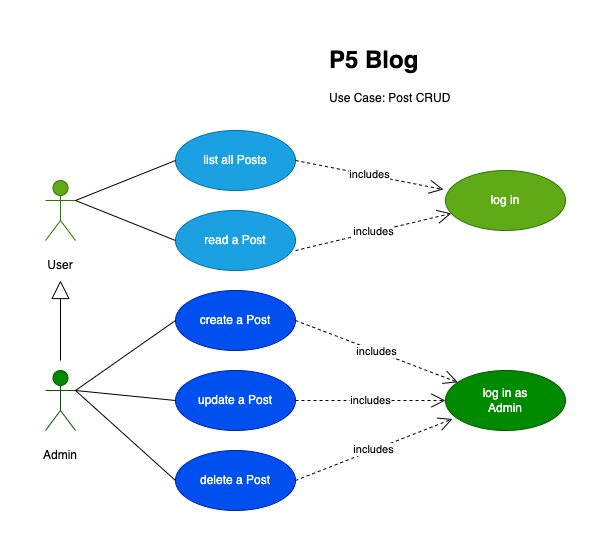

The diagram above was exported from draw.io. Its source (the exported page's mxGraphModel, read from the mxfile embedded in the PNG):
<mxGraphModel dx="946" dy="604" grid="1" gridSize="10" guides="1" tooltips="1" connect="1" arrows="1" fold="1" page="1" pageScale="1" pageWidth="827" pageHeight="1169" math="0" shadow="0">
  <root>
    <mxCell id="0" />
    <mxCell id="1" parent="0" />
    <mxCell id="KpME_ZWy3-ekmmWETHyW-1" value="Actor" style="shape=umlActor;verticalLabelPosition=bottom;verticalAlign=top;html=1;outlineConnect=0;fillColor=#60a917;fontColor=#ffffff;strokeColor=#2D7600;" vertex="1" parent="1">
      <mxGeometry x="70" y="160" width="30" height="60" as="geometry" />
    </mxCell>
    <mxCell id="KpME_ZWy3-ekmmWETHyW-2" value="&lt;h1&gt;P5 Blog&lt;/h1&gt;&lt;div&gt;Use Case: Post CRUD&lt;/div&gt;" style="text;html=1;strokeColor=none;fillColor=none;spacing=5;spacingTop=-20;whiteSpace=wrap;overflow=hidden;rounded=0;" vertex="1" parent="1">
      <mxGeometry x="349" y="20" width="141" height="80" as="geometry" />
    </mxCell>
    <mxCell id="KpME_ZWy3-ekmmWETHyW-3" value="User" style="text;html=1;strokeColor=none;fillColor=none;align=center;verticalAlign=middle;whiteSpace=wrap;rounded=0;" vertex="1" parent="1">
      <mxGeometry x="55" y="230" width="60" height="30" as="geometry" />
    </mxCell>
    <mxCell id="KpME_ZWy3-ekmmWETHyW-4" value="list all Posts" style="ellipse;whiteSpace=wrap;html=1;fillColor=#1ba1e2;fontColor=#ffffff;strokeColor=#006EAF;" vertex="1" parent="1">
      <mxGeometry x="200" y="110" width="120" height="60" as="geometry" />
    </mxCell>
    <mxCell id="KpME_ZWy3-ekmmWETHyW-5" value="read a Post" style="ellipse;whiteSpace=wrap;html=1;fillColor=#1ba1e2;fontColor=#ffffff;strokeColor=#006EAF;" vertex="1" parent="1">
      <mxGeometry x="200" y="190" width="120" height="60" as="geometry" />
    </mxCell>
    <mxCell id="KpME_ZWy3-ekmmWETHyW-6" value="" style="endArrow=none;html=1;rounded=0;entryX=0;entryY=0.5;entryDx=0;entryDy=0;" edge="1" parent="1" target="KpME_ZWy3-ekmmWETHyW-4">
      <mxGeometry width="50" height="50" relative="1" as="geometry">
        <mxPoint x="100" y="180" as="sourcePoint" />
        <mxPoint x="150" y="130" as="targetPoint" />
      </mxGeometry>
    </mxCell>
    <mxCell id="KpME_ZWy3-ekmmWETHyW-7" value="" style="endArrow=none;html=1;rounded=0;entryX=0;entryY=0.5;entryDx=0;entryDy=0;exitX=1;exitY=0.3333333333333333;exitDx=0;exitDy=0;exitPerimeter=0;" edge="1" parent="1" source="KpME_ZWy3-ekmmWETHyW-1" target="KpME_ZWy3-ekmmWETHyW-5">
      <mxGeometry width="50" height="50" relative="1" as="geometry">
        <mxPoint x="110" y="190" as="sourcePoint" />
        <mxPoint x="210" y="150" as="targetPoint" />
      </mxGeometry>
    </mxCell>
    <mxCell id="KpME_ZWy3-ekmmWETHyW-9" value="create a Post" style="ellipse;whiteSpace=wrap;html=1;fillColor=#0050ef;fontColor=#ffffff;strokeColor=#001DBC;" vertex="1" parent="1">
      <mxGeometry x="200" y="270" width="120" height="60" as="geometry" />
    </mxCell>
    <mxCell id="KpME_ZWy3-ekmmWETHyW-10" value="Actor" style="shape=umlActor;verticalLabelPosition=bottom;verticalAlign=top;html=1;outlineConnect=0;fillColor=#008a00;fontColor=#ffffff;strokeColor=#005700;" vertex="1" parent="1">
      <mxGeometry x="70" y="350" width="30" height="60" as="geometry" />
    </mxCell>
    <mxCell id="KpME_ZWy3-ekmmWETHyW-11" value="Admin" style="text;html=1;strokeColor=none;fillColor=none;align=center;verticalAlign=middle;whiteSpace=wrap;rounded=0;" vertex="1" parent="1">
      <mxGeometry x="55" y="420" width="60" height="30" as="geometry" />
    </mxCell>
    <mxCell id="KpME_ZWy3-ekmmWETHyW-13" value="" style="endArrow=block;endSize=16;endFill=0;html=1;rounded=0;entryX=0.5;entryY=1;entryDx=0;entryDy=0;" edge="1" parent="1" target="KpME_ZWy3-ekmmWETHyW-3">
      <mxGeometry x="-0.0865" y="-20" width="160" relative="1" as="geometry">
        <mxPoint x="85" y="340" as="sourcePoint" />
        <mxPoint x="490" y="310" as="targetPoint" />
        <mxPoint as="offset" />
      </mxGeometry>
    </mxCell>
    <mxCell id="KpME_ZWy3-ekmmWETHyW-14" value="update a Post" style="ellipse;whiteSpace=wrap;html=1;fillColor=#0050ef;fontColor=#ffffff;strokeColor=#001DBC;" vertex="1" parent="1">
      <mxGeometry x="200" y="350" width="120" height="60" as="geometry" />
    </mxCell>
    <mxCell id="KpME_ZWy3-ekmmWETHyW-15" value="delete a Post" style="ellipse;whiteSpace=wrap;html=1;fillColor=#0050ef;fontColor=#ffffff;strokeColor=#001DBC;" vertex="1" parent="1">
      <mxGeometry x="200" y="430" width="120" height="60" as="geometry" />
    </mxCell>
    <mxCell id="KpME_ZWy3-ekmmWETHyW-16" value="" style="endArrow=none;html=1;rounded=0;entryX=0;entryY=0.5;entryDx=0;entryDy=0;exitX=1;exitY=0.3333333333333333;exitDx=0;exitDy=0;exitPerimeter=0;" edge="1" parent="1" source="KpME_ZWy3-ekmmWETHyW-10" target="KpME_ZWy3-ekmmWETHyW-9">
      <mxGeometry width="50" height="50" relative="1" as="geometry">
        <mxPoint x="110" y="190" as="sourcePoint" />
        <mxPoint x="210" y="230" as="targetPoint" />
      </mxGeometry>
    </mxCell>
    <mxCell id="KpME_ZWy3-ekmmWETHyW-17" value="" style="endArrow=none;html=1;rounded=0;entryX=0;entryY=0.5;entryDx=0;entryDy=0;" edge="1" parent="1" target="KpME_ZWy3-ekmmWETHyW-14">
      <mxGeometry width="50" height="50" relative="1" as="geometry">
        <mxPoint x="100" y="370" as="sourcePoint" />
        <mxPoint x="210" y="330" as="targetPoint" />
      </mxGeometry>
    </mxCell>
    <mxCell id="KpME_ZWy3-ekmmWETHyW-18" value="" style="endArrow=none;html=1;rounded=0;entryX=0;entryY=0.5;entryDx=0;entryDy=0;" edge="1" parent="1" target="KpME_ZWy3-ekmmWETHyW-15">
      <mxGeometry width="50" height="50" relative="1" as="geometry">
        <mxPoint x="100" y="370" as="sourcePoint" />
        <mxPoint x="220" y="340" as="targetPoint" />
      </mxGeometry>
    </mxCell>
    <mxCell id="KpME_ZWy3-ekmmWETHyW-19" value="log in as&lt;br&gt;Admin" style="ellipse;whiteSpace=wrap;html=1;fillColor=#008a00;fontColor=#ffffff;strokeColor=#005700;" vertex="1" parent="1">
      <mxGeometry x="470" y="350" width="120" height="60" as="geometry" />
    </mxCell>
    <mxCell id="KpME_ZWy3-ekmmWETHyW-21" value="includes" style="endArrow=open;endSize=12;dashed=1;html=1;rounded=0;exitX=1;exitY=0.5;exitDx=0;exitDy=0;" edge="1" parent="1" source="KpME_ZWy3-ekmmWETHyW-9" target="KpME_ZWy3-ekmmWETHyW-19">
      <mxGeometry width="160" relative="1" as="geometry">
        <mxPoint x="330" y="300" as="sourcePoint" />
        <mxPoint x="490" y="300" as="targetPoint" />
        <Array as="points" />
      </mxGeometry>
    </mxCell>
    <mxCell id="KpME_ZWy3-ekmmWETHyW-23" value="includes" style="endArrow=open;endSize=12;dashed=1;html=1;rounded=0;exitX=1;exitY=0.5;exitDx=0;exitDy=0;entryX=0;entryY=0.5;entryDx=0;entryDy=0;" edge="1" parent="1" source="KpME_ZWy3-ekmmWETHyW-14" target="KpME_ZWy3-ekmmWETHyW-19">
      <mxGeometry width="160" relative="1" as="geometry">
        <mxPoint x="330" y="310" as="sourcePoint" />
        <mxPoint x="460" y="380" as="targetPoint" />
        <Array as="points" />
      </mxGeometry>
    </mxCell>
    <mxCell id="KpME_ZWy3-ekmmWETHyW-24" value="includes" style="endArrow=open;endSize=12;dashed=1;html=1;rounded=0;exitX=1;exitY=0.5;exitDx=0;exitDy=0;entryX=0.058;entryY=0.808;entryDx=0;entryDy=0;entryPerimeter=0;" edge="1" parent="1" source="KpME_ZWy3-ekmmWETHyW-15" target="KpME_ZWy3-ekmmWETHyW-19">
      <mxGeometry width="160" relative="1" as="geometry">
        <mxPoint x="340" y="320" as="sourcePoint" />
        <mxPoint x="502.27409679805305" y="381.8187035421155" as="targetPoint" />
        <Array as="points" />
      </mxGeometry>
    </mxCell>
    <mxCell id="KpME_ZWy3-ekmmWETHyW-25" value="log in" style="ellipse;whiteSpace=wrap;html=1;fillColor=#60a917;fontColor=#ffffff;strokeColor=#2D7600;" vertex="1" parent="1">
      <mxGeometry x="470" y="150" width="120" height="60" as="geometry" />
    </mxCell>
    <mxCell id="KpME_ZWy3-ekmmWETHyW-26" value="includes" style="endArrow=open;endSize=12;dashed=1;html=1;rounded=0;entryX=-0.017;entryY=0.317;entryDx=0;entryDy=0;entryPerimeter=0;" edge="1" parent="1" target="KpME_ZWy3-ekmmWETHyW-25">
      <mxGeometry width="160" relative="1" as="geometry">
        <mxPoint x="320" y="140" as="sourcePoint" />
        <mxPoint x="482.27409679805305" y="201.8187035421155" as="targetPoint" />
        <Array as="points" />
      </mxGeometry>
    </mxCell>
    <mxCell id="KpME_ZWy3-ekmmWETHyW-27" value="includes" style="endArrow=open;endSize=12;dashed=1;html=1;rounded=0;exitX=1;exitY=0.667;exitDx=0;exitDy=0;exitPerimeter=0;" edge="1" parent="1" source="KpME_ZWy3-ekmmWETHyW-5" target="KpME_ZWy3-ekmmWETHyW-25">
      <mxGeometry width="160" relative="1" as="geometry">
        <mxPoint x="340" y="320" as="sourcePoint" />
        <mxPoint x="502.27409679805305" y="381.8187035421155" as="targetPoint" />
        <Array as="points" />
      </mxGeometry>
    </mxCell>
  </root>
</mxGraphModel>